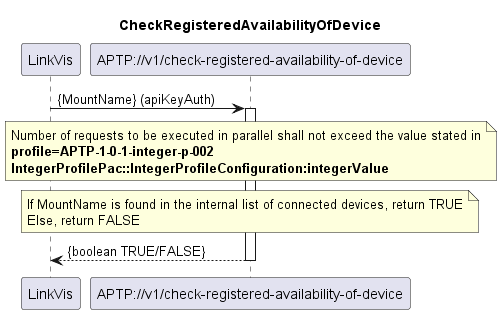

The diagram above was rendered by PlantUML. Its source (embedded in the PNG):
@startuml CheckRegisteredAvailabilityOfDevice
skinparam responseMessageBelowArrow true

title
CheckRegisteredAvailabilityOfDevice
end title

participant "LinkVis" as LinkVis
participant "APTP://v1/check-registered-availability-of-device" as DeviceAvailableCheck



LinkVis -> DeviceAvailableCheck: {MountName} (apiKeyAuth)

note over DeviceAvailableCheck
Number of requests to be executed in parallel shall not exceed the value stated in
<b>profile=APTP-1-0-1-integer-p-002</b>
<b>IntegerProfilePac::IntegerProfileConfiguration:integerValue</b>
end note

activate DeviceAvailableCheck

note over DeviceAvailableCheck
If MountName is found in the internal list of connected devices, return TRUE
Else, return FALSE
end note


DeviceAvailableCheck --> LinkVis: {boolean TRUE/FALSE}

deactivate DeviceAvailableCheck

@enduml